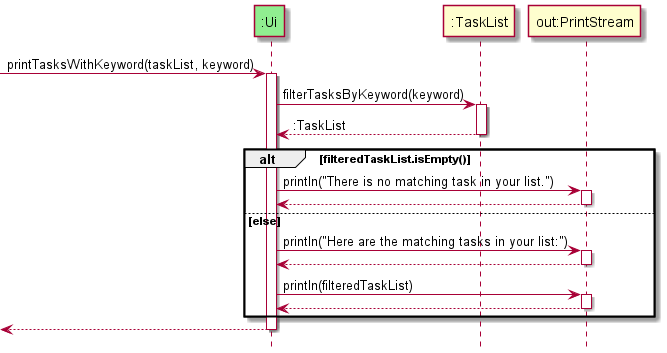

The diagram above was rendered by PlantUML. Its source (embedded in the PNG):
@startuml
participant ":Ui" as ui #lightgreen
participant ":TaskList" as tasks
participant "out:PrintStream" as out

hide footbox

[-> ui : printTasksWithKeyword(taskList, keyword)
activate ui

ui -> tasks : filterTasksByKeyword(keyword)
activate tasks

tasks --> ui : :TaskList
deactivate tasks

alt filteredTaskList.isEmpty()

ui -> out : println("There is no matching task in your list.")
activate out
out --> ui
deactivate out

else else

ui -> out : println("Here are the matching tasks in your list:")
activate out
out --> ui
deactivate out

ui -> out : println(filteredTaskList)
activate out
out --> ui
deactivate out

end
[<-- ui
deactivate ui
@enduml